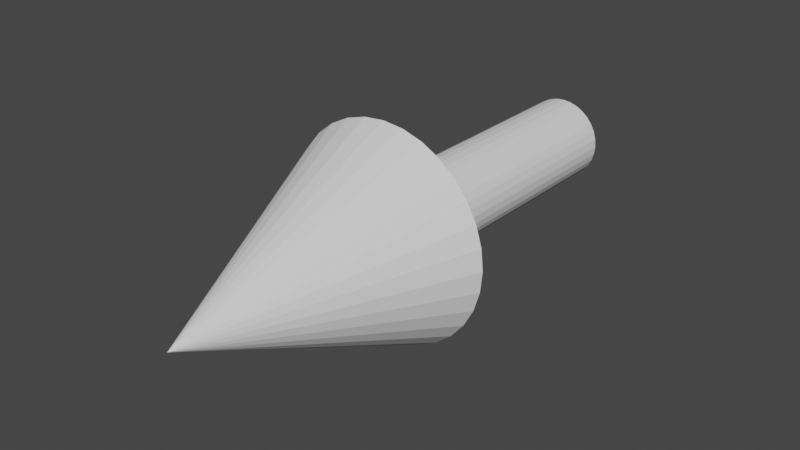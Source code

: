# Source: DebugArrow.blend  (saved by Blender 2.91.10; exported with 4.5.12 LTS)
import bpy
from mathutils import Matrix  # noqa: F401  (used for matrix-valued properties, if any)

bpy.ops.wm.read_factory_settings(use_empty=True)
scene = bpy.context.scene
scene.name = 'Scene'

# ---- collections
col_collection = bpy.data.collections.new('Collection'); scene.collection.children.link(col_collection)

# ---- world
world_world = bpy.data.worlds.new('World'); scene.world = world_world
world_world.use_nodes = True; world_world.node_tree.nodes.clear()
_N = world_world.node_tree.nodes; _L = world_world.node_tree.links
n0 = _N.new('ShaderNodeOutputWorld'); n0.name = 'World Output'; n0.location = (300, 300)
n1 = _N.new('ShaderNodeBackground'); n1.name = 'Background'; n1.location = (10, 300)
n1.inputs[0].default_value = (0.05088, 0.05088, 0.05088, 1.0)
_L.new(n1.outputs[0], n0.inputs[0])
n0.is_active_output = True
world_world.color = (0.05088, 0.05088, 0.05088)
world_world.use_sun_shadow = False
world_world.sun_shadow_jitter_overblur = 0.0

# ---- meshes
me_cylinder = bpy.data.meshes.new('Cylinder')
me_cylinder.from_pydata([(0.0, 1.0, -1.725), (1.187e-07, 5.156e-07, 2.08), (0.1951, 0.9808, -1.725), (1.192e-07, 5.156e-07, 2.08), (0.3827, 0.9239, -1.725), (1.192e-07, 5.156e-07, 2.08), (0.5556, 0.8315, -1.725), (1.192e-07, 5.156e-07, 2.08), (0.7071, 0.7071, -1.725), (1.192e-07, 5.156e-07, 2.08), (0.8315, 0.5556, -1.725), (1.192e-07, 5.156e-07, 2.08), (0.9239, 0.3827, -1.725), (1.192e-07, 5.156e-07, 2.08), (0.9808, 0.1951, -1.725), (1.192e-07, 5.007e-07, 2.08), (1.0, -3.048e-08, -1.725), (1.192e-07, 5.034e-07, 2.08), (0.9808, -0.1951, -1.725), (1.192e-07, 5.007e-07, 2.08), (0.9239, -0.3827, -1.725), (1.192e-07, 5.156e-07, 2.08), (0.8315, -0.5556, -1.725), (1.192e-07, 5.156e-07, 2.08), (0.7071, -0.7071, -1.725), (1.192e-07, 5.156e-07, 2.08), (0.5556, -0.8315, -1.725), (1.192e-07, 5.156e-07, 2.08), (0.3827, -0.9239, -1.725), (1.192e-07, 5.156e-07, 2.08), (0.1951, -0.9808, -1.725), (1.192e-07, 5.156e-07, 2.08), (-3.258e-07, -1.0, -1.725), (1.187e-07, 5.156e-07, 2.08), (-0.1951, -0.9808, -1.725), (1.192e-07, 5.156e-07, 2.08), (-0.3827, -0.9239, -1.725), (1.192e-07, 5.156e-07, 2.08), (-0.5556, -0.8315, -1.725), (1.192e-07, 5.156e-07, 2.08), (-0.7071, -0.7071, -1.725), (1.192e-07, 5.156e-07, 2.08), (-0.8315, -0.5556, -1.725), (1.192e-07, 5.156e-07, 2.08), (-0.9239, -0.3827, -1.725), (1.192e-07, 5.156e-07, 2.08), (-0.9808, -0.1951, -1.725), (1.192e-07, 5.007e-07, 2.08), (-1.0, 8.596e-07, -1.725), (1.192e-07, 5.034e-07, 2.08), (-0.9808, 0.1951, -1.725), (1.192e-07, 5.007e-07, 2.08), (-0.9239, 0.3827, -1.725), (1.192e-07, 5.156e-07, 2.08), (-0.8315, 0.5556, -1.725), (1.192e-07, 5.156e-07, 2.08), (-0.7071, 0.7071, -1.725), (1.192e-07, 5.156e-07, 2.08), (-0.5556, 0.8315, -1.725), (1.192e-07, 5.156e-07, 2.08), (-0.3827, 0.9239, -1.725), (1.192e-07, 5.156e-07, 2.08), (-0.1951, 0.9808, -1.725), (1.192e-07, 5.156e-07, 2.08), (0.0, 1.0, -0.3333), (-1.854e-07, 2.562, 0.3333), (0.4998, 2.512, 0.3333), (0.1951, 0.9808, -0.3333), (0.9803, 2.367, 0.3333), (0.3827, 0.9239, -0.3333), (1.423, 2.13, 0.3333), (0.5556, 0.8315, -0.3333), (1.811, 1.811, 0.3333), (0.7071, 0.7071, -0.3333), (2.13, 1.423, 0.3333), (0.8315, 0.5556, -0.3333), (2.367, 0.9803, 0.3333), (0.9239, 0.3827, -0.3333), (2.512, 0.4998, 0.3333), (0.9808, 0.1951, -0.3333), (2.562, -2.928e-07, 0.3333), (1.0, 7.55e-08, -0.3333), (2.512, -0.4998, 0.3333), (0.9808, -0.1951, -0.3333), (2.367, -0.9803, 0.3333), (0.9239, -0.3827, -0.3333), (2.13, -1.423, 0.3333), (0.8315, -0.5556, -0.3333), (1.811, -1.811, 0.3333), (0.7071, -0.7071, -0.3333), (1.423, -2.13, 0.3333), (0.5556, -0.8315, -0.3333), (0.9803, -2.367, 0.3333), (0.3827, -0.9239, -0.3333), (0.4998, -2.512, 0.3333), (0.1951, -0.9808, -0.3333), (-1.02e-06, -2.562, 0.3333), (-3.258e-07, -1.0, -0.3333), (-0.4998, -2.512, 0.3333), (-0.1951, -0.9808, -0.3333), (-0.9803, -2.367, 0.3333), (-0.3827, -0.9239, -0.3333), (-1.423, -2.13, 0.3333), (-0.5556, -0.8315, -0.3333), (-1.811, -1.811, 0.3333), (-0.7071, -0.7071, -0.3333), (-2.13, -1.423, 0.3333), (-0.8315, -0.5556, -0.3333), (-2.367, -0.9803, 0.3333), (-0.9239, -0.3827, -0.3333), (-2.512, -0.4998, 0.3333), (-0.9808, -0.1951, -0.3333), (-2.562, 1.987e-06, 0.3333), (-1.0, 9.656e-07, -0.3333), (-2.512, 0.4998, 0.3333), (-0.9808, 0.1951, -0.3333), (-2.367, 0.9803, 0.3333), (-0.9239, 0.3827, -0.3333), (-2.13, 1.423, 0.3333), (-0.8315, 0.5556, -0.3333), (-1.811, 1.811, 0.3333), (-0.7071, 0.7071, -0.3333), (-1.423, 2.13, 0.3333), (-0.5556, 0.8315, -0.3333), (-0.9803, 2.367, 0.3333), (-0.3827, 0.9239, -0.3333), (-0.4998, 2.512, 0.3333), (-0.1951, 0.9808, -0.3333), (0.0, 1.0, 0.2803), (0.1951, 0.9808, 0.2803), (0.3827, 0.9239, 0.2803), (0.5556, 0.8315, 0.2803), (0.7071, 0.7071, 0.2803), (0.8315, 0.5556, 0.2803), (0.9239, 0.3827, 0.2803), (0.9808, 0.1951, 0.2803), (1.0, 7.55e-08, 0.2803), (0.9808, -0.1951, 0.2803), (0.9239, -0.3827, 0.2803), (0.8315, -0.5556, 0.2803), (0.7071, -0.7071, 0.2803), (0.5556, -0.8315, 0.2803), (0.3827, -0.9239, 0.2803), (0.1951, -0.9808, 0.2803), (-3.258e-07, -1.0, 0.2803), (-0.1951, -0.9808, 0.2803), (-0.3827, -0.9239, 0.2803), (-0.5556, -0.8315, 0.2803), (-0.7071, -0.7071, 0.2803), (-0.8315, -0.5556, 0.2803), (-0.9239, -0.3827, 0.2803), (-0.9808, -0.1951, 0.2803), (-1.0, 9.656e-07, 0.2803), (-0.9808, 0.1951, 0.2803), (-0.9239, 0.3827, 0.2803), (-0.8315, 0.5556, 0.2803), (-0.7071, 0.7071, 0.2803), (-0.5556, 0.8315, 0.2803), (-0.3827, 0.9239, 0.2803), (-0.1951, 0.9808, 0.2803)], [], [(65, 1, 3, 66), (66, 3, 5, 68), (68, 5, 7, 70), (70, 7, 9, 72), (72, 9, 11, 74), (74, 11, 13, 76), (76, 13, 15, 78), (78, 15, 17, 80), (80, 17, 19, 82), (82, 19, 21, 84), (84, 21, 23, 86), (86, 23, 25, 88), (88, 25, 27, 90), (90, 27, 29, 92), (92, 29, 31, 94), (94, 31, 33, 96), (96, 33, 35, 98), (98, 35, 37, 100), (100, 37, 39, 102), (102, 39, 41, 104), (104, 41, 43, 106), (106, 43, 45, 108), (108, 45, 47, 110), (110, 47, 49, 112), (112, 49, 51, 114), (114, 51, 53, 116), (116, 53, 55, 118), (118, 55, 57, 120), (120, 57, 59, 122), (122, 59, 61, 124), (3, 1, 63, 61, 59, 57, 55, 53, 51, 49, 47, 45, 43, 41, 39, 37, 35, 33, 31, 29, 27, 25, 23, 21, 19, 17, 15, 13, 11, 9, 7, 5), (124, 61, 63, 126), (126, 63, 1, 65), (0, 2, 4, 6, 8, 10, 12, 14, 16, 18, 20, 22, 24, 26, 28, 30, 32, 34, 36, 38, 40, 42, 44, 46, 48, 50, 52, 54, 56, 58, 60, 62), (62, 127, 64, 0), (159, 126, 65, 128), (60, 125, 127, 62), (158, 124, 126, 159), (58, 123, 125, 60), (157, 122, 124, 158), (56, 121, 123, 58), (156, 120, 122, 157), (54, 119, 121, 56), (155, 118, 120, 156), (52, 117, 119, 54), (154, 116, 118, 155), (50, 115, 117, 52), (153, 114, 116, 154), (48, 113, 115, 50), (152, 112, 114, 153), (46, 111, 113, 48), (151, 110, 112, 152), (44, 109, 111, 46), (150, 108, 110, 151), (42, 107, 109, 44), (149, 106, 108, 150), (40, 105, 107, 42), (148, 104, 106, 149), (38, 103, 105, 40), (147, 102, 104, 148), (36, 101, 103, 38), (146, 100, 102, 147), (34, 99, 101, 36), (145, 98, 100, 146), (32, 97, 99, 34), (144, 96, 98, 145), (30, 95, 97, 32), (143, 94, 96, 144), (28, 93, 95, 30), (142, 92, 94, 143), (26, 91, 93, 28), (141, 90, 92, 142), (24, 89, 91, 26), (140, 88, 90, 141), (22, 87, 89, 24), (139, 86, 88, 140), (20, 85, 87, 22), (138, 84, 86, 139), (18, 83, 85, 20), (137, 82, 84, 138), (16, 81, 83, 18), (136, 80, 82, 137), (14, 79, 81, 16), (135, 78, 80, 136), (12, 77, 79, 14), (134, 76, 78, 135), (10, 75, 77, 12), (133, 74, 76, 134), (8, 73, 75, 10), (132, 72, 74, 133), (6, 71, 73, 8), (131, 70, 72, 132), (4, 69, 71, 6), (130, 68, 70, 131), (2, 67, 69, 4), (129, 66, 68, 130), (0, 64, 67, 2), (128, 65, 66, 129), (64, 128, 129, 67), (67, 129, 130, 69), (69, 130, 131, 71), (71, 131, 132, 73), (73, 132, 133, 75), (75, 133, 134, 77), (77, 134, 135, 79), (79, 135, 136, 81), (81, 136, 137, 83), (83, 137, 138, 85), (85, 138, 139, 87), (87, 139, 140, 89), (89, 140, 141, 91), (91, 141, 142, 93), (93, 142, 143, 95), (95, 143, 144, 97), (97, 144, 145, 99), (99, 145, 146, 101), (101, 146, 147, 103), (103, 147, 148, 105), (105, 148, 149, 107), (107, 149, 150, 109), (109, 150, 151, 111), (111, 151, 152, 113), (113, 152, 153, 115), (115, 153, 154, 117), (117, 154, 155, 119), (119, 155, 156, 121), (121, 156, 157, 123), (123, 157, 158, 125), (125, 158, 159, 127), (127, 159, 128, 64)])
_uv = me_cylinder.uv_layers.new(name='UVMap')
_uv.uv.foreach_set('vector', [1.0, 0.8333, 1.0, 1.0, 0.9688, 1.0, 0.9688, 0.8333, 0.9688, 0.8333, 0.9688, 1.0, 0.9375, 1.0, 0.9375, 0.8333, 0.9375, 0.8333, 0.9375, 1.0, 0.9062, 1.0, 0.9062, 0.8333, 0.9062, 0.8333, 0.9062, 1.0, 0.875, 1.0, 0.875, 0.8333, 0.875, 0.8333, 0.875, 1.0, 0.8438, 1.0, 0.8437, 0.8333, 0.8437, 0.8333, 0.8438, 1.0, 0.8125, 1.0, 0.8125, 0.8333, 0.8125, 0.8333, 0.8125, 1.0, 0.7812, 1.0, 0.7812, 0.8333, 0.7812, 0.8333, 0.7812, 1.0, 0.75, 1.0, 0.75, 0.8333, 0.75, 0.8333, 0.75, 1.0, 0.7188, 1.0, 0.7188, 0.8333, 0.7188, 0.8333, 0.7188, 1.0, 0.6875, 1.0, 0.6875, 0.8333, 0.6875, 0.8333, 0.6875, 1.0, 0.6562, 1.0, 0.6562, 0.8333, 0.6562, 0.8333, 0.6562, 1.0, 0.625, 1.0, 0.625, 0.8333, 0.625, 0.8333, 0.625, 1.0, 0.5938, 1.0, 0.5938, 0.8333, 0.5938, 0.8333, 0.5938, 1.0, 0.5625, 1.0, 0.5625, 0.8333, 0.5625, 0.8333, 0.5625, 1.0, 0.5312, 1.0, 0.5312, 0.8333, 0.5312, 0.8333, 0.5312, 1.0, 0.5, 1.0, 0.5, 0.8333, 0.5, 0.8333, 0.5, 1.0, 0.4688, 1.0, 0.4687, 0.8333, 0.4687, 0.8333, 0.4688, 1.0, 0.4375, 1.0, 0.4375, 0.8333, 0.4375, 0.8333, 0.4375, 1.0, 0.4062, 1.0, 0.4062, 0.8333, 0.4062, 0.8333, 0.4062, 1.0, 0.375, 1.0, 0.375, 0.8333, 0.375, 0.8333, 0.375, 1.0, 0.3438, 1.0, 0.3438, 0.8333, 0.3438, 0.8333, 0.3438, 1.0, 0.3125, 1.0, 0.3125, 0.8333, 0.3125, 0.8333, 0.3125, 1.0, 0.2812, 1.0, 0.2812, 0.8333, 0.2812, 0.8333, 0.2812, 1.0, 0.25, 1.0, 0.25, 0.8333, 0.25, 0.8333, 0.25, 1.0, 0.2188, 1.0, 0.2188, 0.8333, 0.2188, 0.8333, 0.2188, 1.0, 0.1875, 1.0, 0.1875, 0.8333, 0.1875, 0.8333, 0.1875, 1.0, 0.1562, 1.0, 0.1562, 0.8333, 0.1562, 0.8333, 0.1562, 1.0, 0.125, 1.0, 0.125, 0.8333, 0.125, 0.8333, 0.125, 1.0, 0.09375, 1.0, 0.09375, 0.8333, 0.09375, 0.8333, 0.09375, 1.0, 0.0625, 1.0, 0.0625, 0.8333, 0.2968, 0.4854, 0.25, 0.49, 0.2032, 0.4854, 0.1582, 0.4717, 0.1167, 0.4496, 0.08029, 0.4197, 0.05045, 0.3833, 0.02827, 0.3418, 0.01461, 0.2968, 0.01, 0.25, 0.01461, 0.2032, 0.02827, 0.1582, 0.05045, 0.1167, 0.08029, 0.08029, 0.1167, 0.05045, 0.1582, 0.02827, 0.2032, 0.01461, 0.25, 0.01, 0.2968, 0.01461, 0.3418, 0.02827, 0.3833, 0.05045, 0.4197, 0.08029, 0.4496, 0.1167, 0.4717, 0.1582, 0.4854, 0.2032, 0.49, 0.25, 0.4854, 0.2968, 0.4717, 0.3418, 0.4496, 0.3833, 0.4197, 0.4197, 0.3833, 0.4496, 0.3418, 0.4717, 0.0625, 0.8333, 0.0625, 1.0, 0.03125, 1.0, 0.03125, 0.8333, 0.03125, 0.8333, 0.03125, 1.0, 0.0, 1.0, 0.0, 0.8333, 0.75, 0.49, 0.7968, 0.4854, 0.8418, 0.4717, 0.8833, 0.4496, 0.9197, 0.4197, 0.9496, 0.3833, 0.9717, 0.3418, 0.9854, 0.2968, 0.99, 0.25, 0.9854, 0.2032, 0.9717, 0.1582, 0.9496, 0.1167, 0.9197, 0.08029, 0.8833, 0.05045, 0.8418, 0.02827, 0.7968, 0.01461, 0.75, 0.01, 0.7032, 0.01461, 0.6582, 0.02827, 0.6167, 0.05045, 0.5803, 0.08029, 0.5504, 0.1167, 0.5283, 0.1582, 0.5146, 0.2032, 0.51, 0.25, 0.5146, 0.2968, 0.5283, 0.3418, 0.5504, 0.3833, 0.5803, 0.4197, 0.6167, 0.4496, 0.6582, 0.4717, 0.7032, 0.4854, 0.03125, 0.5, 0.03125, 0.6667, 0.0, 0.6667, 0.0, 0.5, 0.03125, 0.8201, 0.03125, 0.8333, 0.0, 0.8333, 0.0, 0.8201, 0.0625, 0.5, 0.0625, 0.6667, 0.03125, 0.6667, 0.03125, 0.5, 0.0625, 0.8201, 0.0625, 0.8333, 0.03125, 0.8333, 0.03125, 0.8201, 0.09375, 0.5, 0.09375, 0.6667, 0.0625, 0.6667, 0.0625, 0.5, 0.09375, 0.8201, 0.09375, 0.8333, 0.0625, 0.8333, 0.0625, 0.8201, 0.125, 0.5, 0.125, 0.6667, 0.09375, 0.6667, 0.09375, 0.5, 0.125, 0.8201, 0.125, 0.8333, 0.09375, 0.8333, 0.09375, 0.8201, 0.1562, 0.5, 0.1562, 0.6667, 0.125, 0.6667, 0.125, 0.5, 0.1562, 0.8201, 0.1562, 0.8333, 0.125, 0.8333, 0.125, 0.8201, 0.1875, 0.5, 0.1875, 0.6667, 0.1562, 0.6667, 0.1562, 0.5, 0.1875, 0.8201, 0.1875, 0.8333, 0.1562, 0.8333, 0.1562, 0.8201, 0.2188, 0.5, 0.2188, 0.6667, 0.1875, 0.6667, 0.1875, 0.5, 0.2188, 0.8201, 0.2188, 0.8333, 0.1875, 0.8333, 0.1875, 0.8201, 0.25, 0.5, 0.25, 0.6667, 0.2188, 0.6667, 0.2188, 0.5, 0.25, 0.8201, 0.25, 0.8333, 0.2188, 0.8333, 0.2188, 0.8201, 0.2812, 0.5, 0.2812, 0.6667, 0.25, 0.6667, 0.25, 0.5, 0.2812, 0.8201, 0.2812, 0.8333, 0.25, 0.8333, 0.25, 0.8201, 0.3125, 0.5, 0.3125, 0.6667, 0.2812, 0.6667, 0.2812, 0.5, 0.3125, 0.8201, 0.3125, 0.8333, 0.2812, 0.8333, 0.2812, 0.8201, 0.3438, 0.5, 0.3438, 0.6667, 0.3125, 0.6667, 0.3125, 0.5, 0.3438, 0.8201, 0.3438, 0.8333, 0.3125, 0.8333, 0.3125, 0.8201, 0.375, 0.5, 0.375, 0.6667, 0.3438, 0.6667, 0.3438, 0.5, 0.375, 0.8201, 0.375, 0.8333, 0.3438, 0.8333, 0.3438, 0.8201, 0.4062, 0.5, 0.4062, 0.6667, 0.375, 0.6667, 0.375, 0.5, 0.4062, 0.8201, 0.4062, 0.8333, 0.375, 0.8333, 0.375, 0.8201, 0.4375, 0.5, 0.4375, 0.6667, 0.4062, 0.6667, 0.4062, 0.5, 0.4375, 0.8201, 0.4375, 0.8333, 0.4062, 0.8333, 0.4062, 0.8201, 0.4688, 0.5, 0.4688, 0.6667, 0.4375, 0.6667, 0.4375, 0.5, 0.4688, 0.8201, 0.4687, 0.8333, 0.4375, 0.8333, 0.4375, 0.8201, 0.5, 0.5, 0.5, 0.6667, 0.4688, 0.6667, 0.4688, 0.5, 0.5, 0.8201, 0.5, 0.8333, 0.4687, 0.8333, 0.4688, 0.8201, 0.5312, 0.5, 0.5312, 0.6667, 0.5, 0.6667, 0.5, 0.5, 0.5312, 0.8201, 0.5312, 0.8333, 0.5, 0.8333, 0.5, 0.8201, 0.5625, 0.5, 0.5625, 0.6667, 0.5312, 0.6667, 0.5312, 0.5, 0.5625, 0.8201, 0.5625, 0.8333, 0.5312, 0.8333, 0.5312, 0.8201, 0.5938, 0.5, 0.5938, 0.6667, 0.5625, 0.6667, 0.5625, 0.5, 0.5938, 0.8201, 0.5938, 0.8333, 0.5625, 0.8333, 0.5625, 0.8201, 0.625, 0.5, 0.625, 0.6667, 0.5938, 0.6667, 0.5938, 0.5, 0.625, 0.8201, 0.625, 0.8333, 0.5938, 0.8333, 0.5938, 0.8201, 0.6562, 0.5, 0.6562, 0.6667, 0.625, 0.6667, 0.625, 0.5, 0.6562, 0.8201, 0.6562, 0.8333, 0.625, 0.8333, 0.625, 0.8201, 0.6875, 0.5, 0.6875, 0.6667, 0.6562, 0.6667, 0.6562, 0.5, 0.6875, 0.8201, 0.6875, 0.8333, 0.6562, 0.8333, 0.6562, 0.8201, 0.7188, 0.5, 0.7188, 0.6667, 0.6875, 0.6667, 0.6875, 0.5, 0.7188, 0.8201, 0.7188, 0.8333, 0.6875, 0.8333, 0.6875, 0.8201, 0.75, 0.5, 0.75, 0.6667, 0.7188, 0.6667, 0.7188, 0.5, 0.75, 0.8201, 0.75, 0.8333, 0.7188, 0.8333, 0.7188, 0.8201, 0.7812, 0.5, 0.7812, 0.6667, 0.75, 0.6667, 0.75, 0.5, 0.7812, 0.8201, 0.7812, 0.8333, 0.75, 0.8333, 0.75, 0.8201, 0.8125, 0.5, 0.8125, 0.6667, 0.7812, 0.6667, 0.7812, 0.5, 0.8125, 0.8201, 0.8125, 0.8333, 0.7812, 0.8333, 0.7812, 0.8201, 0.8438, 0.5, 0.8438, 0.6667, 0.8125, 0.6667, 0.8125, 0.5, 0.8437, 0.8201, 0.8437, 0.8333, 0.8125, 0.8333, 0.8125, 0.8201, 0.875, 0.5, 0.875, 0.6667, 0.8438, 0.6667, 0.8438, 0.5, 0.875, 0.8201, 0.875, 0.8333, 0.8437, 0.8333, 0.8437, 0.8201, 0.9062, 0.5, 0.9062, 0.6667, 0.875, 0.6667, 0.875, 0.5, 0.9062, 0.8201, 0.9062, 0.8333, 0.875, 0.8333, 0.875, 0.8201, 0.9375, 0.5, 0.9375, 0.6667, 0.9062, 0.6667, 0.9062, 0.5, 0.9375, 0.8201, 0.9375, 0.8333, 0.9062, 0.8333, 0.9062, 0.8201, 0.9688, 0.5, 0.9688, 0.6667, 0.9375, 0.6667, 0.9375, 0.5, 0.9688, 0.8201, 0.9688, 0.8333, 0.9375, 0.8333, 0.9375, 0.8201, 1.0, 0.5, 1.0, 0.6667, 0.9688, 0.6667, 0.9688, 0.5, 1.0, 0.8201, 1.0, 0.8333, 0.9688, 0.8333, 0.9688, 0.8201, 1.0, 0.6667, 1.0, 0.8201, 0.9688, 0.8201, 0.9688, 0.6667, 0.9688, 0.6667, 0.9688, 0.8201, 0.9375, 0.8201, 0.9375, 0.6667, 0.9375, 0.6667, 0.9375, 0.8201, 0.9062, 0.8201, 0.9062, 0.6667, 0.9062, 0.6667, 0.9062, 0.8201, 0.875, 0.8201, 0.875, 0.6667, 0.875, 0.6667, 0.875, 0.8201, 0.8437, 0.8201, 0.8438, 0.6667, 0.8438, 0.6667, 0.8437, 0.8201, 0.8125, 0.8201, 0.8125, 0.6667, 0.8125, 0.6667, 0.8125, 0.8201, 0.7812, 0.8201, 0.7812, 0.6667, 0.7812, 0.6667, 0.7812, 0.8201, 0.75, 0.8201, 0.75, 0.6667, 0.75, 0.6667, 0.75, 0.8201, 0.7188, 0.8201, 0.7188, 0.6667, 0.7188, 0.6667, 0.7188, 0.8201, 0.6875, 0.8201, 0.6875, 0.6667, 0.6875, 0.6667, 0.6875, 0.8201, 0.6562, 0.8201, 0.6562, 0.6667, 0.6562, 0.6667, 0.6562, 0.8201, 0.625, 0.8201, 0.625, 0.6667, 0.625, 0.6667, 0.625, 0.8201, 0.5938, 0.8201, 0.5938, 0.6667, 0.5938, 0.6667, 0.5938, 0.8201, 0.5625, 0.8201, 0.5625, 0.6667, 0.5625, 0.6667, 0.5625, 0.8201, 0.5312, 0.8201, 0.5312, 0.6667, 0.5312, 0.6667, 0.5312, 0.8201, 0.5, 0.8201, 0.5, 0.6667, 0.5, 0.6667, 0.5, 0.8201, 0.4688, 0.8201, 0.4688, 0.6667, 0.4688, 0.6667, 0.4688, 0.8201, 0.4375, 0.8201, 0.4375, 0.6667, 0.4375, 0.6667, 0.4375, 0.8201, 0.4062, 0.8201, 0.4062, 0.6667, 0.4062, 0.6667, 0.4062, 0.8201, 0.375, 0.8201, 0.375, 0.6667, 0.375, 0.6667, 0.375, 0.8201, 0.3438, 0.8201, 0.3438, 0.6667, 0.3438, 0.6667, 0.3438, 0.8201, 0.3125, 0.8201, 0.3125, 0.6667, 0.3125, 0.6667, 0.3125, 0.8201, 0.2812, 0.8201, 0.2812, 0.6667, 0.2812, 0.6667, 0.2812, 0.8201, 0.25, 0.8201, 0.25, 0.6667, 0.25, 0.6667, 0.25, 0.8201, 0.2188, 0.8201, 0.2188, 0.6667, 0.2188, 0.6667, 0.2188, 0.8201, 0.1875, 0.8201, 0.1875, 0.6667, 0.1875, 0.6667, 0.1875, 0.8201, 0.1562, 0.8201, 0.1562, 0.6667, 0.1562, 0.6667, 0.1562, 0.8201, 0.125, 0.8201, 0.125, 0.6667, 0.125, 0.6667, 0.125, 0.8201, 0.09375, 0.8201, 0.09375, 0.6667, 0.09375, 0.6667, 0.09375, 0.8201, 0.0625, 0.8201, 0.0625, 0.6667, 0.0625, 0.6667, 0.0625, 0.8201, 0.03125, 0.8201, 0.03125, 0.6667, 0.03125, 0.6667, 0.03125, 0.8201, 0.0, 0.8201, 0.0, 0.6667])
me_cylinder.use_remesh_fix_poles = True
me_cylinder.use_remesh_preserve_attributes = False
me_cylinder.use_mirror_vertex_groups = False
me_cylinder.update()

# ---- objects
ob_cylinder = bpy.data.objects.new('Cylinder', me_cylinder)

# ---- transforms, parenting, visibility, modifiers, constraints
ob_cylinder.location = (0.0, 0.0, 0.0)
ob_cylinder.rotation_euler = (1.571, -0.0, 0.0)
ob_cylinder.scale = (0.6532, 0.6532, 2.185)
ob_cylinder.lineart.crease_threshold = 0.0

# ---- collection membership
col_collection.objects.link(ob_cylinder)

# ---- scene / render settings (as saved in the file)
scene.frame_start = 1; scene.frame_end = 250; scene.frame_set(1)
scene.render.engine = 'BLENDER_EEVEE_NEXT'
scene.cycles.use_denoising = False
scene.cycles.samples = 128
scene.cycles.sampling_pattern = 'TABULATED_SOBOL'
scene.cycles.use_adaptive_sampling = False
scene.cycles.use_light_tree = False
scene.view_settings.view_transform = 'Filmic'
bpy.context.view_layer.update()

# ---- added for rendering (the .blend has no active camera and no usable light): camera, sun
cam_auto = bpy.data.cameras.new('AutoCamera')
cam_auto.lens = 50.0
cam_auto.sensor_width = 36.0
cam_auto.clip_end = 1000.0
ob_auto_camera = bpy.data.objects.new('AutoCamera', cam_auto)
scene.collection.objects.link(ob_auto_camera)
ob_auto_camera.location = (8.85124, -11.0098, 7.08099)
ob_auto_camera.rotation_euler = (1.09748, -7.21219e-08, 0.694738)
scene.camera = ob_auto_camera
light_auto_sun = bpy.data.lights.new('AutoSun', 'SUN')
light_auto_sun.energy = 3.0
light_auto_sun.angle = 0.0523599
ob_auto_sun = bpy.data.objects.new('AutoSun', light_auto_sun)
scene.collection.objects.link(ob_auto_sun)
ob_auto_sun.rotation_euler = (0.872665, 0.174533, 0.523599)
bpy.context.view_layer.update()
